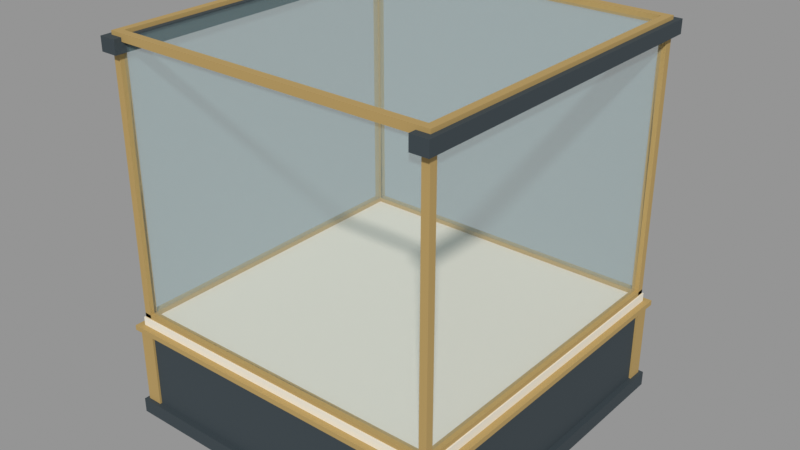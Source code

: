 # Source: VIC_E03_CASE_PREMIUM.blend  (saved by Blender 5.2.45; exported with 4.5.12 LTS)
import bpy
from mathutils import Matrix  # noqa: F401  (used for matrix-valued properties, if any)

bpy.ops.wm.read_factory_settings(use_empty=True)
scene = bpy.context.scene
scene.name = 'VIC_E03_CASE_PREMIUM'

# ---- collections
col_vic_e03_case_premium = bpy.data.collections.new('VIC_E03_CASE_PREMIUM'); scene.collection.children.link(col_vic_e03_case_premium)

# ---- materials (node trees are filled in below, after node groups)
mat_vic008_charcoal = bpy.data.materials.new('VIC008_Charcoal')
mat_vic008_charcoal.diffuse_color = (0.03434, 0.04971, 0.05951, 1.0)
mat_vic008_brass = bpy.data.materials.new('VIC008_Brass')
mat_vic008_brass.diffuse_color = (0.4793, 0.3278, 0.117, 1.0)
mat_vic008_ivory = bpy.data.materials.new('VIC008_Ivory')
mat_vic008_ivory.diffuse_color = (0.8148, 0.7682, 0.6584, 1.0)
mat_vic008_glass = bpy.data.materials.new('VIC008_Glass')
mat_vic008_glass.surface_render_method = 'BLENDED'
mat_vic008_glass.blend_method = 'BLEND'
mat_vic008_glass.diffuse_color = (0.4678, 0.7011, 0.7305, 0.1)
mat_vic008_oxblood = bpy.data.materials.new('VIC008_Oxblood')
mat_vic008_oxblood.diffuse_color = (0.2462, 0.0648, 0.04971, 1.0)

# ---- material node trees
mat_vic008_charcoal.use_nodes = True; mat_vic008_charcoal.node_tree.nodes.clear()
_N = mat_vic008_charcoal.node_tree.nodes; _L = mat_vic008_charcoal.node_tree.links
n0 = _N.new('ShaderNodeBsdfPrincipled'); n0.name = 'Principled BSDF'; n0.location = (-200, 100)
n0.inputs[0].default_value = (0.03434, 0.04971, 0.05951, 1.0)
n0.inputs[2].default_value = 0.76
n0.inputs[10].default_value = 0.005
n1 = _N.new('ShaderNodeOutputMaterial'); n1.name = 'Material Output'; n1.location = (200, 100)
_L.new(n0.outputs[0], n1.inputs[0])
n1.is_active_output = True
mat_vic008_brass.use_nodes = True; mat_vic008_brass.node_tree.nodes.clear()
_N = mat_vic008_brass.node_tree.nodes; _L = mat_vic008_brass.node_tree.links
n0 = _N.new('ShaderNodeBsdfPrincipled'); n0.name = 'Principled BSDF'; n0.location = (-200, 100)
n0.inputs[0].default_value = (0.4793, 0.3278, 0.117, 1.0)
n0.inputs[1].default_value = 0.15
n0.inputs[2].default_value = 0.76
n0.inputs[10].default_value = 0.005
n1 = _N.new('ShaderNodeOutputMaterial'); n1.name = 'Material Output'; n1.location = (200, 100)
_L.new(n0.outputs[0], n1.inputs[0])
n1.is_active_output = True
mat_vic008_ivory.use_nodes = True; mat_vic008_ivory.node_tree.nodes.clear()
_N = mat_vic008_ivory.node_tree.nodes; _L = mat_vic008_ivory.node_tree.links
n0 = _N.new('ShaderNodeBsdfPrincipled'); n0.name = 'Principled BSDF'; n0.location = (-200, 100)
n0.inputs[0].default_value = (0.8148, 0.7682, 0.6584, 1.0)
n0.inputs[2].default_value = 0.76
n0.inputs[10].default_value = 0.005
n1 = _N.new('ShaderNodeOutputMaterial'); n1.name = 'Material Output'; n1.location = (200, 100)
_L.new(n0.outputs[0], n1.inputs[0])
n1.is_active_output = True
mat_vic008_glass.use_nodes = True; mat_vic008_glass.node_tree.nodes.clear()
_N = mat_vic008_glass.node_tree.nodes; _L = mat_vic008_glass.node_tree.links
n0 = _N.new('ShaderNodeBsdfPrincipled'); n0.name = 'Principled BSDF'; n0.location = (-200, 100)
n0.inputs[0].default_value = (0.4678, 0.7011, 0.7305, 1.0)
n0.inputs[2].default_value = 0.34
n0.inputs[4].default_value = 0.1
n0.inputs[10].default_value = 0.005
n1 = _N.new('ShaderNodeOutputMaterial'); n1.name = 'Material Output'; n1.location = (200, 100)
_L.new(n0.outputs[0], n1.inputs[0])
n1.is_active_output = True
mat_vic008_oxblood.use_nodes = True; mat_vic008_oxblood.node_tree.nodes.clear()
_N = mat_vic008_oxblood.node_tree.nodes; _L = mat_vic008_oxblood.node_tree.links
n0 = _N.new('ShaderNodeBsdfPrincipled'); n0.name = 'Principled BSDF'; n0.location = (-200, 100)
n0.inputs[0].default_value = (0.2462, 0.0648, 0.04971, 1.0)
n0.inputs[2].default_value = 0.76
n0.inputs[10].default_value = 0.005
n1 = _N.new('ShaderNodeOutputMaterial'); n1.name = 'Material Output'; n1.location = (200, 100)
_L.new(n0.outputs[0], n1.inputs[0])
n1.is_active_output = True

# ---- meshes
me_vic_e03_case_premium__charcoal = bpy.data.meshes.new('VIC_E03_CASE_PREMIUM__Charcoal')
me_vic_e03_case_premium__charcoal.from_pydata([(-2.8, 2.8, 0.0), (2.8, 2.8, 0.0), (2.8, 2.8, 0.24), (-2.8, 2.8, 0.24), (-2.8, -2.8, 0.0), (2.8, -2.8, 0.0), (2.8, -2.8, 0.24), (-2.8, -2.8, 0.24), (-2.71, 2.71, 0.24), (2.71, 2.71, 0.24), (2.71, 2.71, 1.5), (-2.71, 2.71, 1.5), (-2.71, -2.71, 0.24), (2.71, -2.71, 0.24), (2.71, -2.71, 1.5), (-2.71, -2.71, 1.5), (-2.76, 2.8, 5.86), (-2.48, 2.8, 5.86), (-2.48, 2.8, 6.08), (-2.76, 2.8, 6.08), (-2.76, -2.8, 5.86), (-2.48, -2.8, 5.86), (-2.48, -2.8, 6.08), (-2.76, -2.8, 6.08), (2.48, 2.8, 5.86), (2.76, 2.8, 5.86), (2.76, 2.8, 6.08), (2.48, 2.8, 6.08), (2.48, -2.8, 5.86), (2.76, -2.8, 5.86), (2.76, -2.8, 6.08), (2.48, -2.8, 6.08)], [], [(3, 1, 0), (5, 7, 4), (4, 3, 0), (2, 5, 1), (1, 4, 0), (7, 2, 3), (11, 9, 8), (13, 15, 12), (12, 11, 8), (10, 13, 9), (9, 12, 8), (15, 10, 11), (19, 17, 16), (21, 23, 20), (20, 19, 16), (18, 21, 17), (17, 20, 16), (23, 18, 19), (27, 25, 24), (29, 31, 28), (28, 27, 24), (26, 29, 25), (25, 28, 24), (31, 26, 27), (3, 2, 1), (5, 6, 7), (4, 7, 3), (2, 6, 5), (1, 5, 4), (7, 6, 2), (11, 10, 9), (13, 14, 15), (12, 15, 11), (10, 14, 13), (9, 13, 12), (15, 14, 10), (19, 18, 17), (21, 22, 23), (20, 23, 19), (18, 22, 21), (17, 21, 20), (23, 22, 18), (27, 26, 25), (29, 30, 31), (28, 31, 27), (26, 30, 29), (25, 29, 28), (31, 30, 26)])
me_vic_e03_case_premium__charcoal.materials.append(mat_vic008_charcoal)
me_vic_e03_case_premium__charcoal.update()
me_vic_e03_case_premium__brass = bpy.data.meshes.new('VIC_E03_CASE_PREMIUM__Brass')
me_vic_e03_case_premium__brass.from_pydata([(-2.8, 2.8, 1.5), (2.8, 2.8, 1.5), (2.8, 2.8, 1.58), (-2.8, 2.8, 1.58), (-2.8, -2.8, 1.5), (2.8, -2.8, 1.5), (2.8, -2.8, 1.58), (-2.8, -2.8, 1.58), (-2.68, 2.68, 1.73), (-2.56, 2.68, 1.73), (-2.56, 2.68, 6.08), (-2.68, 2.68, 6.08), (-2.68, 2.56, 1.73), (-2.56, 2.56, 1.73), (-2.56, 2.56, 6.08), (-2.68, 2.56, 6.08), (-2.68, -2.56, 1.73), (-2.56, -2.56, 1.73), (-2.56, -2.56, 6.08), (-2.68, -2.56, 6.08), (-2.68, -2.68, 1.73), (-2.56, -2.68, 1.73), (-2.56, -2.68, 6.08), (-2.68, -2.68, 6.08), (2.56, 2.68, 1.73), (2.68, 2.68, 1.73), (2.68, 2.68, 6.08), (2.56, 2.68, 6.08), (2.56, 2.56, 1.73), (2.68, 2.56, 1.73), (2.68, 2.56, 6.08), (2.56, 2.56, 6.08), (2.56, -2.56, 1.73), (2.68, -2.56, 1.73), (2.68, -2.56, 6.08), (2.56, -2.56, 6.08), (2.56, -2.68, 1.73), (2.68, -2.68, 1.73), (2.68, -2.68, 6.08), (2.56, -2.68, 6.08), (-2.68, 2.68, 1.67), (2.68, 2.68, 1.67), (2.68, 2.68, 1.79), (-2.68, 2.68, 1.79), (-2.68, 2.56, 1.67), (2.68, 2.56, 1.67), (2.68, 2.56, 1.79), (-2.68, 2.56, 1.79), (-2.68, -2.56, 1.67), (2.68, -2.56, 1.67), (2.68, -2.56, 1.79), (-2.68, -2.56, 1.79), (-2.68, -2.68, 1.67), (2.68, -2.68, 1.67), (2.68, -2.68, 1.79), (-2.68, -2.68, 1.79), (-2.68, 2.56, 1.67), (-2.56, 2.56, 1.67), (-2.56, 2.56, 1.79), (-2.68, 2.56, 1.79), (-2.68, -2.56, 1.67), (-2.56, -2.56, 1.67), (-2.56, -2.56, 1.79), (-2.68, -2.56, 1.79), (2.56, 2.56, 1.67), (2.68, 2.56, 1.67), (2.68, 2.56, 1.79), (2.56, 2.56, 1.79), (2.56, -2.56, 1.67), (2.68, -2.56, 1.67), (2.68, -2.56, 1.79), (2.56, -2.56, 1.79), (-2.68, 2.68, 6.02), (2.68, 2.68, 6.02), (2.68, 2.68, 6.14), (-2.68, 2.68, 6.14), (-2.68, 2.56, 6.02), (2.68, 2.56, 6.02), (2.68, 2.56, 6.14), (-2.68, 2.56, 6.14), (-2.68, -2.56, 6.02), (2.68, -2.56, 6.02), (2.68, -2.56, 6.14), (-2.68, -2.56, 6.14), (-2.68, -2.68, 6.02), (2.68, -2.68, 6.02), (2.68, -2.68, 6.14), (-2.68, -2.68, 6.14), (-2.68, 2.56, 6.02), (-2.56, 2.56, 6.02), (-2.56, 2.56, 6.14), (-2.68, 2.56, 6.14), (-2.68, -2.56, 6.02), (-2.56, -2.56, 6.02), (-2.56, -2.56, 6.14), (-2.68, -2.56, 6.14), (2.56, 2.56, 6.02), (2.68, 2.56, 6.02), (2.68, 2.56, 6.14), (2.56, 2.56, 6.14), (2.56, -2.56, 6.02), (2.68, -2.56, 6.02), (2.68, -2.56, 6.14), (2.56, -2.56, 6.14), (-0.39, 2.8, 0.77), (0.39, 2.8, 0.77), (0.39, 2.8, 1.15), (-0.39, 2.8, 1.15), (-0.39, 2.75, 0.77), (0.39, 2.75, 0.77), (0.39, 2.75, 1.15), (-0.39, 2.75, 1.15), (-2.745, 2.745, 0.245), (-2.495, 2.745, 0.245), (-2.495, 2.745, 1.495), (-2.745, 2.745, 1.495), (-2.745, 2.495, 0.245), (-2.495, 2.495, 0.245), (-2.495, 2.495, 1.495), (-2.745, 2.495, 1.495), (-2.745, -2.495, 0.245), (-2.495, -2.495, 0.245), (-2.495, -2.495, 1.495), (-2.745, -2.495, 1.495), (-2.745, -2.745, 0.245), (-2.495, -2.745, 0.245), (-2.495, -2.745, 1.495), (-2.745, -2.745, 1.495), (2.495, 2.745, 0.245), (2.745, 2.745, 0.245), (2.745, 2.745, 1.495), (2.495, 2.745, 1.495), (2.495, 2.495, 0.245), (2.745, 2.495, 0.245), (2.745, 2.495, 1.495), (2.495, 2.495, 1.495), (2.495, -2.495, 0.245), (2.745, -2.495, 0.245), (2.745, -2.495, 1.495), (2.495, -2.495, 1.495), (2.495, -2.745, 0.245), (2.745, -2.745, 0.245), (2.745, -2.745, 1.495), (2.495, -2.745, 1.495)], [], [(3, 1, 0), (5, 7, 4), (4, 3, 0), (2, 5, 1), (1, 4, 0), (7, 2, 3), (11, 9, 8), (13, 15, 12), (12, 11, 8), (10, 13, 9), (9, 12, 8), (15, 10, 11), (19, 17, 16), (21, 23, 20), (20, 19, 16), (18, 21, 17), (17, 20, 16), (23, 18, 19), (27, 25, 24), (29, 31, 28), (28, 27, 24), (26, 29, 25), (25, 28, 24), (31, 26, 27), (35, 33, 32), (37, 39, 36), (36, 35, 32), (34, 37, 33), (33, 36, 32), (39, 34, 35), (43, 41, 40), (45, 47, 44), (44, 43, 40), (42, 45, 41), (41, 44, 40), (47, 42, 43), (51, 49, 48), (53, 55, 52), (52, 51, 48), (50, 53, 49), (49, 52, 48), (55, 50, 51), (59, 57, 56), (61, 63, 60), (60, 59, 56), (58, 61, 57), (57, 60, 56), (63, 58, 59), (67, 65, 64), (69, 71, 68), (68, 67, 64), (66, 69, 65), (65, 68, 64), (71, 66, 67), (75, 73, 72), (77, 79, 76), (76, 75, 72), (74, 77, 73), (73, 76, 72), (79, 74, 75), (83, 81, 80), (85, 87, 84), (84, 83, 80), (82, 85, 81), (81, 84, 80), (87, 82, 83), (91, 89, 88), (93, 95, 92), (92, 91, 88), (90, 93, 89), (89, 92, 88), (95, 90, 91), (99, 97, 96), (101, 103, 100), (100, 99, 96), (98, 101, 97), (97, 100, 96), (103, 98, 99), (107, 105, 104), (109, 111, 108), (108, 107, 104), (106, 109, 105), (105, 108, 104), (111, 106, 107), (115, 113, 112), (117, 119, 116), (116, 115, 112), (114, 117, 113), (113, 116, 112), (119, 114, 115), (123, 121, 120), (125, 127, 124), (124, 123, 120), (122, 125, 121), (121, 124, 120), (127, 122, 123), (131, 129, 128), (133, 135, 132), (132, 131, 128), (130, 133, 129), (129, 132, 128), (135, 130, 131), (139, 137, 136), (141, 143, 140), (140, 139, 136), (138, 141, 137), (137, 140, 136), (143, 138, 139), (3, 2, 1), (5, 6, 7), (4, 7, 3), (2, 6, 5), (1, 5, 4), (7, 6, 2), (11, 10, 9), (13, 14, 15), (12, 15, 11), (10, 14, 13), (9, 13, 12), (15, 14, 10), (19, 18, 17), (21, 22, 23), (20, 23, 19), (18, 22, 21), (17, 21, 20), (23, 22, 18), (27, 26, 25), (29, 30, 31), (28, 31, 27), (26, 30, 29), (25, 29, 28), (31, 30, 26), (35, 34, 33), (37, 38, 39), (36, 39, 35), (34, 38, 37), (33, 37, 36), (39, 38, 34), (43, 42, 41), (45, 46, 47), (44, 47, 43), (42, 46, 45), (41, 45, 44), (47, 46, 42), (51, 50, 49), (53, 54, 55), (52, 55, 51), (50, 54, 53), (49, 53, 52), (55, 54, 50), (59, 58, 57), (61, 62, 63), (60, 63, 59), (58, 62, 61), (57, 61, 60), (63, 62, 58), (67, 66, 65), (69, 70, 71), (68, 71, 67), (66, 70, 69), (65, 69, 68), (71, 70, 66), (75, 74, 73), (77, 78, 79), (76, 79, 75), (74, 78, 77), (73, 77, 76), (79, 78, 74), (83, 82, 81), (85, 86, 87), (84, 87, 83), (82, 86, 85), (81, 85, 84), (87, 86, 82), (91, 90, 89), (93, 94, 95), (92, 95, 91), (90, 94, 93), (89, 93, 92), (95, 94, 90), (99, 98, 97), (101, 102, 103), (100, 103, 99), (98, 102, 101), (97, 101, 100), (103, 102, 98), (107, 106, 105), (109, 110, 111), (108, 111, 107), (106, 110, 109), (105, 109, 108), (111, 110, 106), (115, 114, 113), (117, 118, 119), (116, 119, 115), (114, 118, 117), (113, 117, 116), (119, 118, 114), (123, 122, 121), (125, 126, 127), (124, 127, 123), (122, 126, 125), (121, 125, 124), (127, 126, 122), (131, 130, 129), (133, 134, 135), (132, 135, 131), (130, 134, 133), (129, 133, 132), (135, 134, 130), (139, 138, 137), (141, 142, 143), (140, 143, 139), (138, 142, 141), (137, 141, 140), (143, 142, 138)])
me_vic_e03_case_premium__brass.materials.append(mat_vic008_brass)
me_vic_e03_case_premium__brass.update()
me_vic_e03_case_premium__ivory = bpy.data.meshes.new('VIC_E03_CASE_PREMIUM__Ivory')
me_vic_e03_case_premium__ivory.from_pydata([(-2.7, 2.7, 1.58), (2.7, 2.7, 1.58), (2.7, 2.7, 1.72), (-2.7, 2.7, 1.72), (-2.7, -2.7, 1.58), (2.7, -2.7, 1.58), (2.7, -2.7, 1.72), (-2.7, -2.7, 1.72)], [], [(3, 1, 0), (5, 7, 4), (4, 3, 0), (2, 5, 1), (1, 4, 0), (7, 2, 3), (3, 2, 1), (5, 6, 7), (4, 7, 3), (2, 6, 5), (1, 5, 4), (7, 6, 2)])
me_vic_e03_case_premium__ivory.materials.append(mat_vic008_ivory)
me_vic_e03_case_premium__ivory.update()
me_vic_e03_case_premium__glass = bpy.data.meshes.new('VIC_E03_CASE_PREMIUM__Glass')
me_vic_e03_case_premium__glass.from_pydata([(-2.608, 2.56, 1.79), (-2.572, 2.56, 1.79), (-2.572, 2.56, 6.02), (-2.608, 2.56, 6.02), (-2.608, -2.56, 1.79), (-2.572, -2.56, 1.79), (-2.572, -2.56, 6.02), (-2.608, -2.56, 6.02), (2.572, 2.56, 1.79), (2.608, 2.56, 1.79), (2.608, 2.56, 6.02), (2.572, 2.56, 6.02), (2.572, -2.56, 1.79), (2.608, -2.56, 1.79), (2.608, -2.56, 6.02), (2.572, -2.56, 6.02), (-2.56, 2.608, 1.79), (2.56, 2.608, 1.79), (2.56, 2.608, 6.02), (-2.56, 2.608, 6.02), (-2.56, 2.572, 1.79), (2.56, 2.572, 1.79), (2.56, 2.572, 6.02), (-2.56, 2.572, 6.02), (-2.56, -2.572, 1.79), (2.56, -2.572, 1.79), (2.56, -2.572, 6.02), (-2.56, -2.572, 6.02), (-2.56, -2.608, 1.79), (2.56, -2.608, 1.79), (2.56, -2.608, 6.02), (-2.56, -2.608, 6.02), (-2.56, 2.56, 6.023), (2.56, 2.56, 6.023), (2.56, 2.56, 6.057), (-2.56, 2.56, 6.057), (-2.56, -2.56, 6.023), (2.56, -2.56, 6.023), (2.56, -2.56, 6.057), (-2.56, -2.56, 6.057)], [], [(3, 1, 0), (5, 7, 4), (4, 3, 0), (2, 5, 1), (1, 4, 0), (7, 2, 3), (11, 9, 8), (13, 15, 12), (12, 11, 8), (10, 13, 9), (9, 12, 8), (15, 10, 11), (19, 17, 16), (21, 23, 20), (20, 19, 16), (18, 21, 17), (17, 20, 16), (23, 18, 19), (27, 25, 24), (29, 31, 28), (28, 27, 24), (26, 29, 25), (25, 28, 24), (31, 26, 27), (35, 33, 32), (37, 39, 36), (36, 35, 32), (34, 37, 33), (33, 36, 32), (39, 34, 35), (3, 2, 1), (5, 6, 7), (4, 7, 3), (2, 6, 5), (1, 5, 4), (7, 6, 2), (11, 10, 9), (13, 14, 15), (12, 15, 11), (10, 14, 13), (9, 13, 12), (15, 14, 10), (19, 18, 17), (21, 22, 23), (20, 23, 19), (18, 22, 21), (17, 21, 20), (23, 22, 18), (27, 26, 25), (29, 30, 31), (28, 31, 27), (26, 30, 29), (25, 29, 28), (31, 30, 26), (35, 34, 33), (37, 38, 39), (36, 39, 35), (34, 38, 37), (33, 37, 36), (39, 38, 34)])
me_vic_e03_case_premium__glass.materials.append(mat_vic008_glass)
me_vic_e03_case_premium__glass.update()
me_vic_e03_case_premium__oxblood = bpy.data.meshes.new('VIC_E03_CASE_PREMIUM__Oxblood')
me_vic_e03_case_premium__oxblood.from_pydata([(-0.24, 2.875, 1.04), (0.24, 2.875, 1.04), (0.24, 2.875, 1.46), (-0.24, 2.875, 1.46), (-0.24, 2.795, 1.04), (0.24, 2.795, 1.04), (0.24, 2.795, 1.46), (-0.24, 2.795, 1.46)], [], [(3, 1, 0), (5, 7, 4), (4, 3, 0), (2, 5, 1), (1, 4, 0), (7, 2, 3), (3, 2, 1), (5, 6, 7), (4, 7, 3), (2, 6, 5), (1, 5, 4), (7, 6, 2)])
me_vic_e03_case_premium__oxblood.materials.append(mat_vic008_oxblood)
me_vic_e03_case_premium__oxblood.update()

# ---- objects
ob_vic_e03_case_premium__charcoal = bpy.data.objects.new('VIC_E03_CASE_PREMIUM__Charcoal', me_vic_e03_case_premium__charcoal)
ob_vic_e03_case_premium__brass = bpy.data.objects.new('VIC_E03_CASE_PREMIUM__Brass', me_vic_e03_case_premium__brass)
ob_vic_e03_case_premium__ivory = bpy.data.objects.new('VIC_E03_CASE_PREMIUM__Ivory', me_vic_e03_case_premium__ivory)
ob_vic_e03_case_premium__glass = bpy.data.objects.new('VIC_E03_CASE_PREMIUM__Glass', me_vic_e03_case_premium__glass)
ob_vic_e03_case_premium__oxblood = bpy.data.objects.new('VIC_E03_CASE_PREMIUM__Oxblood', me_vic_e03_case_premium__oxblood)
ob_vic_e03_case_premium__mountorigin = bpy.data.objects.new('VIC_E03_CASE_PREMIUM__MountOrigin', None)
ob_vic_e03_case_premium__exhibitmount = bpy.data.objects.new('VIC_E03_CASE_PREMIUM__ExhibitMount', None)

# ---- transforms, parenting, visibility, modifiers, constraints
ob_vic_e03_case_premium__charcoal.location = (0.0, 0.0, 0.0)
ob_vic_e03_case_premium__brass.location = (0.0, 0.0, 0.0)
ob_vic_e03_case_premium__ivory.location = (0.0, 0.0, 0.0)
ob_vic_e03_case_premium__glass.location = (0.0, 0.0, 0.0)
ob_vic_e03_case_premium__oxblood.location = (0.0, 0.0, 0.0)
ob_vic_e03_case_premium__mountorigin.location = (0.0, 0.0, 0.0)
ob_vic_e03_case_premium__mountorigin.empty_display_size = 0.25
ob_vic_e03_case_premium__exhibitmount.location = (0.0, 0.0, 1.72)
ob_vic_e03_case_premium__exhibitmount.empty_display_size = 0.25

# ---- collection membership
col_vic_e03_case_premium.objects.link(ob_vic_e03_case_premium__charcoal)
col_vic_e03_case_premium.objects.link(ob_vic_e03_case_premium__brass)
col_vic_e03_case_premium.objects.link(ob_vic_e03_case_premium__ivory)
col_vic_e03_case_premium.objects.link(ob_vic_e03_case_premium__glass)
col_vic_e03_case_premium.objects.link(ob_vic_e03_case_premium__oxblood)
col_vic_e03_case_premium.objects.link(ob_vic_e03_case_premium__mountorigin)
col_vic_e03_case_premium.objects.link(ob_vic_e03_case_premium__exhibitmount)

# ---- scene / render settings (as saved in the file)
scene.frame_start = 1; scene.frame_end = 250; scene.frame_set(1)
scene.render.engine = 'BLENDER_EEVEE_NEXT'
scene.render.image_settings.exr_codec = 'NONE'
scene.render.use_bake_clear = False
scene.render.bake_margin = 0
scene.render.bake_bias = 0.0
scene.render.bake_samples = 0
scene.render.simplify_subdivision_render = 0
scene.render.simplify_child_particles_render = 0.0
scene.render.compositor_device = 'GPU'
scene.eevee.use_volume_custom_range = False
scene.eevee.gtao_distance = 0.0
scene.eevee.use_fast_gi = False
scene.eevee.fast_gi_thickness_near = 0.1
scene.eevee.fast_gi_thickness_far = 0.0
scene.eevee.ray_tracing_options.screen_trace_thickness = 0.1
scene.view_settings.view_transform = 'Standard'
bpy.context.view_layer.update()

# ---- added for rendering (the .blend has no active camera and no usable light): camera, sun + grey world if the file has none
cam_auto = bpy.data.cameras.new('AutoCamera')
cam_auto.lens = 50.0
cam_auto.sensor_width = 36.0
cam_auto.clip_end = 1000.0
ob_auto_camera = bpy.data.objects.new('AutoCamera', cam_auto)
scene.collection.objects.link(ob_auto_camera)
ob_auto_camera.location = (9.31059, -11.1352, 10.5185)
ob_auto_camera.rotation_euler = (1.09748, -7.21219e-08, 0.694738)
scene.camera = ob_auto_camera
light_auto_sun = bpy.data.lights.new('AutoSun', 'SUN')
light_auto_sun.energy = 3.0
light_auto_sun.angle = 0.0523599
ob_auto_sun = bpy.data.objects.new('AutoSun', light_auto_sun)
scene.collection.objects.link(ob_auto_sun)
ob_auto_sun.rotation_euler = (0.872665, 0.174533, 0.523599)
if scene.world is None:
    world_auto = bpy.data.worlds.new('AutoWorld')
    world_auto.color = (0.3, 0.3, 0.3)
    scene.world = world_auto
bpy.context.view_layer.update()
